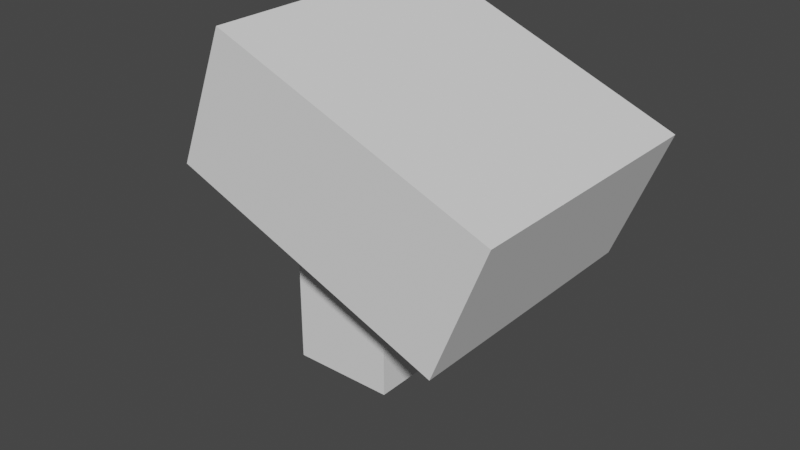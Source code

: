 # Source: hitBoxChampi2.blend  (saved by Blender 2.80.75; exported with 4.5.12 LTS)
import bpy
from mathutils import Matrix  # noqa: F401  (used for matrix-valued properties, if any)

bpy.ops.wm.read_factory_settings(use_empty=True)
scene = bpy.context.scene
scene.name = 'Scene'

# ---- collections
col_collection = bpy.data.collections.new('Collection'); scene.collection.children.link(col_collection)

# ---- world
world_world = bpy.data.worlds.new('World'); scene.world = world_world
world_world.use_nodes = True; world_world.node_tree.nodes.clear()
_N = world_world.node_tree.nodes; _L = world_world.node_tree.links
n0 = _N.new('ShaderNodeOutputWorld'); n0.name = 'World Output'; n0.location = (300, 300)
n1 = _N.new('ShaderNodeBackground'); n1.name = 'Background'; n1.location = (10, 300)
n1.inputs[0].default_value = (0.05088, 0.05088, 0.05088, 1.0)
_L.new(n1.outputs[0], n0.inputs[0])
n0.is_active_output = True
world_world.color = (0.05088, 0.05088, 0.05088)
world_world.use_sun_shadow = False
world_world.sun_shadow_jitter_overblur = 0.0

# ---- meshes
me_cube_005 = bpy.data.meshes.new('Cube.005')
me_cube_005.from_pydata([(-1.0, -1.0, -1.0), (-1.0, -1.0, 1.0), (-1.0, 1.0, -1.0), (-1.0, 1.0, 1.0), (1.0, -1.0, -1.0), (1.0, -1.0, 1.0), (1.0, 1.0, -1.0), (1.0, 1.0, 1.0), (-0.1155, -0.4205, -3.542), (-0.7404, -0.4205, -0.3227), (-0.1155, 0.3436, -3.542), (-0.7404, 0.3436, -0.3227), (0.5463, -0.4205, -3.012), (-0.07863, -0.4205, 0.2079), (0.5463, 0.3436, -3.012), (-0.07863, 0.3436, 0.2079)], [], [(0, 1, 3, 2), (2, 3, 7, 6), (6, 7, 5, 4), (4, 5, 1, 0), (2, 6, 4, 0), (7, 3, 1, 5), (8, 9, 11, 10), (10, 11, 15, 14), (14, 15, 13, 12), (12, 13, 9, 8), (10, 14, 12, 8), (15, 11, 9, 13)])
_uv = me_cube_005.uv_layers.new(name='UVMap')
_uv.uv.foreach_set('vector', [0.375, 0.0, 0.625, 0.0, 0.625, 0.25, 0.375, 0.25, 0.375, 0.25, 0.625, 0.25, 0.625, 0.5, 0.375, 0.5, 0.375, 0.5, 0.625, 0.5, 0.625, 0.75, 0.375, 0.75, 0.375, 0.75, 0.625, 0.75, 0.625, 1.0, 0.375, 1.0, 0.125, 0.5, 0.375, 0.5, 0.375, 0.75, 0.125, 0.75, 0.625, 0.5, 0.875, 0.5, 0.875, 0.75, 0.625, 0.75, 0.375, 0.0, 0.625, 0.0, 0.625, 0.25, 0.375, 0.25, 0.375, 0.25, 0.625, 0.25, 0.625, 0.5, 0.375, 0.5, 0.375, 0.5, 0.625, 0.5, 0.625, 0.75, 0.375, 0.75, 0.375, 0.75, 0.625, 0.75, 0.625, 1.0, 0.375, 1.0, 0.125, 0.5, 0.375, 0.5, 0.375, 0.75, 0.125, 0.75, 0.625, 0.5, 0.875, 0.5, 0.875, 0.75, 0.625, 0.75])
me_cube_005.use_remesh_preserve_volume = False
me_cube_005.use_remesh_preserve_attributes = False
me_cube_005.use_mirror_vertex_groups = False
me_cube_005.update()

# ---- objects
ob_hitboxchampi2 = bpy.data.objects.new('hitBoxChampi2', me_cube_005)

# ---- transforms, parenting, visibility, modifiers, constraints
ob_hitboxchampi2.location = (0.06072, 0.03356, 0.2392)
ob_hitboxchampi2.rotation_euler = (0.0, 0.3758, 0.0)
ob_hitboxchampi2.scale = (0.4739, 0.4412, 0.2332)
ob_hitboxchampi2.lineart.crease_threshold = 0.0

# ---- collection membership
col_collection.objects.link(ob_hitboxchampi2)

# ---- scene / render settings (as saved in the file)
scene.frame_start = 1; scene.frame_end = 250; scene.frame_set(1)
scene.render.engine = 'BLENDER_EEVEE_NEXT'
scene.cycles.use_denoising = False
scene.cycles.samples = 128
scene.cycles.sampling_pattern = 'TABULATED_SOBOL'
scene.cycles.use_adaptive_sampling = False
scene.cycles.use_light_tree = False
scene.view_settings.view_transform = 'Filmic'
bpy.context.view_layer.update()

# ---- added for rendering (the .blend has no active camera and no usable light): camera, sun
cam_auto = bpy.data.cameras.new('AutoCamera')
cam_auto.lens = 50.0
cam_auto.sensor_width = 36.0
cam_auto.clip_end = 1000.0
ob_auto_camera = bpy.data.objects.new('AutoCamera', cam_auto)
scene.collection.objects.link(ob_auto_camera)
ob_auto_camera.location = (1.84117, -2.2335, 1.4749)
ob_auto_camera.rotation_euler = (1.09748, -7.21219e-08, 0.694738)
scene.camera = ob_auto_camera
light_auto_sun = bpy.data.lights.new('AutoSun', 'SUN')
light_auto_sun.energy = 3.0
light_auto_sun.angle = 0.0523599
ob_auto_sun = bpy.data.objects.new('AutoSun', light_auto_sun)
scene.collection.objects.link(ob_auto_sun)
ob_auto_sun.rotation_euler = (0.872665, 0.174533, 0.523599)
bpy.context.view_layer.update()
